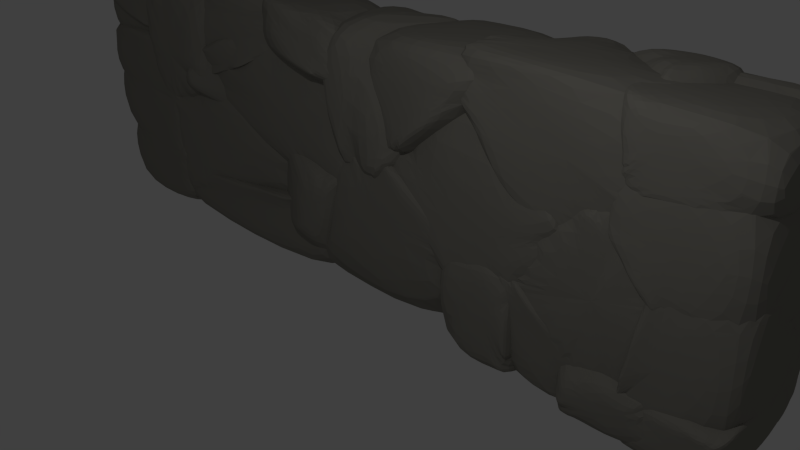 # Source: wall_L.blend  (saved by Blender 2.73.0; exported with 4.5.12 LTS)
import bpy
from mathutils import Matrix  # noqa: F401  (used for matrix-valued properties, if any)

bpy.ops.wm.read_factory_settings(use_empty=True)
scene = bpy.context.scene
scene.name = 'Scene'

# ---- collections
col_collection_1 = bpy.data.collections.new('Collection 1'); scene.collection.children.link(col_collection_1)

# ---- materials (node trees are filled in below, after node groups)
mat_material = bpy.data.materials.new('Material')
mat_material.alpha_threshold = 0.0
mat_material.use_transparent_shadow = False
mat_material.diffuse_color = (0.2598, 0.2492, 0.2191, 1.0)
mat_material.roughness = 0.5
mat_material.specular_intensity = 0.0
mat_material.line_color = (0.0, 0.0, 0.0, 1.0)

# ---- material node trees

# ---- world
world_world = bpy.data.worlds.new('World'); scene.world = world_world
world_world.color = (0.05088, 0.05088, 0.05088)
world_world.use_sun_shadow = False
world_world.sun_shadow_jitter_overblur = 0.0
world_world.cycles.sampling_method = 'MANUAL'
world_world.cycles.sample_map_resolution = 256

# ---- cameras
cam_camera = bpy.data.cameras.new('Camera')
cam_camera.clip_end = 100.0
cam_camera.lens = 35.0
cam_camera.sensor_width = 32.0
cam_camera.sensor_height = 18.0
cam_camera.ortho_scale = 7.314
cam_camera.dof.focus_distance = 0.0
cam_camera.dof.aperture_fstop = 128.0

# ---- lights
light_lamp = bpy.data.lights.new('Lamp', 'POINT')
light_lamp.transmission_factor = 0.0
light_lamp.cutoff_distance = 30.0
light_lamp.energy = 100.0
light_lamp.shadow_buffer_clip_start = 1.001
light_lamp.shadow_soft_size = 0.1
light_lamp.shadow_maximum_resolution = 0.006
light_lamp.use_absolute_resolution = True
light_lamp.cycles.use_multiple_importance_sampling = False

# ---- meshes
me_mesh_001 = bpy.data.meshes.new('Mesh.001')
me_mesh_001.from_pydata([(2.541, 0.05919, -0.3639), (2.349, -0.1843, 0.05559), (3.217, -0.1845, 0.05621), (3.217, 0.05898, -0.3633), (2.258, -0.3744, 0.0473), (2.443, -0.2968, -0.7981), (2.298, -0.6056, 0.03727), (3.217, -0.4501, -0.9846), (2.235, -0.6006, -0.4525), (3.217, -0.6056, 0.03773), (3.217, -0.46, -0.9965), (2.658, -0.4601, -0.9965), (2.277, -0.6056, -0.5011), (2.669, -0.6056, -0.9636), (2.236, -0.6056, -0.452), (2.694, -0.6056, -0.9921), (3.217, -0.6056, -0.992), (-5.492, -0.6056, -0.3734), (-5.763, -0.07641, -0.02706), (-5.6, -0.2708, -0.3631), (-5.484, -0.6056, -0.4004), (-5.625, -0.6056, 0.06973), (-5.469, 0.3944, -0.7988), (-5.488, 0.3944, -0.7544), (-5.147, -0.5076, -1.015), (-5.359, -0.6056, -0.6115), (-5.625, -0.6056, 0.1069), (-5.8, 0.0653, 0.484), (-5.817, 0.1337, 0.484), (-5.459, 0.3944, -0.821), (-5.46, 0.04505, -0.7482), (-5.828, 0.3944, 0.03052), (-5.142, -0.6056, -0.9764), (-5.625, -0.6056, 0.484), (-5.822, 0.1504, 0.484), (-5.813, 0.1167, 0.05083), (-5.443, 0.3944, -0.841), (-5.832, 0.3944, 0.03881), (-5.081, 0.1745, -1.232), (-5.136, -0.6056, -0.9731), (-5.824, 0.1834, 0.484), (-5.833, 0.3944, 0.1224), (-5.158, 0.3944, -1.184), (-5.116, 0.3875, -1.233), (-4.583, -0.6056, -0.6468), (-5.838, 0.3944, 0.484), (-5.119, 0.3944, -1.231), (-4.55, -0.6056, -0.6272), (-5.095, 0.3944, -1.202), (-4.416, -0.5647, -0.4205), (-4.501, -0.6056, -0.5544), (-3.939, 0.301, 0.484), (-4.489, 0.3944, -0.3067), (-3.947, 0.3515, 0.484), (-4.477, -0.6056, -0.5055), (-3.929, 0.2258, 0.484), (-3.954, 0.3944, 0.484), (-4.441, -0.6056, -0.4307), (-3.945, 0.1968, 0.484), (-4.44, -0.6056, -0.3891), (-4.421, -0.6056, 0.484), (-3.865, 0.2077, 0.484), (-3.399, -0.1074, 0.02496), (-3.894, 0.2283, 0.484), (-3.566, -0.005637, 0.484), (-2.718, -0.6056, 0.3631), (-2.716, -0.6056, 0.3232), (-4.414, -0.5648, -0.4188), (-3.927, 0.2254, 0.484), (-3.62, -0.6056, -0.07189), (-2.725, -0.6056, 0.484), (-4.429, -0.6056, 0.01036), (-4.419, -0.6056, 0.484), (-4.438, -0.6056, -0.4291), (-5.764, -0.07555, -0.02515), (-6.329, -0.02781, 0.05744), (-5.814, 0.1159, 0.05179), (-5.819, 0.1328, 0.484), (-5.823, 0.1495, 0.484), (-5.67, -0.6056, 0.07847), (-5.627, -0.6056, 0.07124), (-6.783, -0.1455, 0.1656), (-6.783, -0.1459, 0.1601), (-6.783, -0.6056, 0.2641), (-6.783, -0.1187, 0.484), (-5.627, -0.6056, 0.484), (-6.783, -0.6056, 0.484), (2.692, -0.6056, -0.9927), (2.656, -0.4601, -0.998), (2.35, -0.6056, -0.5895), (2.69, -0.6056, -1.004), (2.568, -0.1759, -1.118), (2.442, -0.2969, -0.8), (2.272, -0.6056, -0.4978), (2.519, -0.6056, -2.097), (2.476, -0.0374, -1.095), (2.234, -0.6056, -0.4538), (2.505, -0.6056, -2.182), (2.405, 0.06788, -1.772), (2.201, 0.3742, -1.564), (1.384, -0.2339, -0.871), (2.142, -0.6056, -0.4989), (1.384, 0.02149, -1.162), (1.384, -0.6056, -0.8714), (1.864, -0.6056, -2.181), (1.597, -0.2131, -1.942), (2.207, 0.3651, -1.59), (0.9849, -0.4571, -1.6), (1.667, -0.6056, -2.058), (1.294, -0.1059, -1.017), (0.9651, -0.6056, -1.55), (0.9455, -0.6056, -1.602), (0.9442, -0.5124, -1.584), (0.9364, -0.6056, -1.596), (0.9088, -0.3979, -1.682), (0.9417, -0.5118, -1.584), (0.8692, -0.53, -1.611), (0.5184, 0.3944, -2.112), (0.5131, 0.3944, -2.112), (0.9831, -0.4565, -1.6), (0.1819, -0.5299, -1.61), (1.382, 0.02268, -1.161), (-0.1427, 0.3944, -2.113), (-0.7853, -0.1045, -1.017), (-0.1778, 0.3944, -2.112), (1.382, 0.3944, -1.161), (1.293, -0.1052, -1.017), (0.05646, 0.2657, -0.4993), (1.374, 0.3944, -1.148), (0.8617, 0.3944, -0.3198), (-1.072, 0.3944, -1.192), (0.6055, 0.3944, -0.3197), (-0.7761, 0.3944, -1.011), (0.3926, 0.3944, -0.3206), (0.1404, 0.3944, -0.4482), (-4.493, 0.3944, -1.404), (-3.339, -0.1047, -1.017), (-2.256, 0.3805, -0.6534), (-2.771, 0.3944, -0.8261), (-4.498, 0.3944, -1.498), (-3.376, -0.1134, -2.064), (-1.766, 0.317, -0.7008), (-2.252, 0.3944, -0.6521), (-4.501, 0.3944, -1.573), (-2.221, -0.6056, -1.392), (-1.521, -0.1047, -1.016), (-2.052, 0.3944, -0.6682), (-4.392, 0.3944, -1.621), (-2.342, -0.07194, -2.516), (-2.342, -0.0997, -2.516), (-1.976, -0.6056, -1.392), (-2.252, -0.6056, -1.951), (-1.812, -0.6056, -1.392), (-1.773, 0.3944, -0.6913), (-1.755, 0.3944, -0.7152), (-2.128, -0.6056, -2.004), (-2.341, 0.3944, -2.516), (-1.384, 0.3944, -1.192), (-1.985, -0.226, -2.516), (-1.999, -0.6056, -2.059), (-1.755, 0.3944, -2.516), (2.539, 0.3944, -2.506), (2.535, -0.02105, -2.004), (2.569, 0.2534, -2.516), (2.541, 0.3944, -2.516), (2.56, -0.5995, -2.516), (2.423, 0.3944, -1.863), (2.485, 0.1076, -1.879), (2.542, -0.6056, -2.24), (2.56, -0.6056, -2.516), (2.406, 0.06823, -1.773), (2.539, -0.6056, -2.235), (2.245, 0.3944, -1.644), (2.534, -0.6056, -2.226), (2.212, 0.3944, -1.603), (2.207, 0.3666, -1.592), (2.506, -0.6056, -2.184), (2.172, 0.3944, -1.648), (1.598, -0.2123, -1.944), (1.321, 0.1963, -2.516), (2.002, 0.3944, -1.846), (1.345, 0.2432, -2.516), (1.865, -0.6056, -2.184), (1.865, -0.6056, -2.496), (1.865, -0.6056, -2.516), (1.425, 0.3944, -2.516), (-6.783, -0.144, 0.1589), (-6.334, -0.02707, 0.05806), (-5.815, 0.1173, 0.05154), (-6.783, -0.1435, 0.1643), (-6.783, -0.02724, 0.05766), (-6.783, -0.02012, 0.05731), (-5.824, 0.1511, 0.484), (-6.783, 0.3944, 0.03933), (-5.84, 0.3944, 0.4592), (-5.84, 0.3944, 0.484), (-6.783, -0.1166, 0.484), (-5.833, 0.3944, 0.03974), (-6.783, 0.3944, 0.484), (0.846, -0.6056, -2.394), (0.9091, -0.3979, -1.684), (0.8456, -0.6056, -1.646), (0.8459, -0.6056, -2.516), (1.088, 0.1957, -2.516), (0.8679, -0.5322, -1.611), (0.8456, -0.6056, -1.626), (0.8912, 0.3944, -2.516), (0.1827, -0.5322, -1.611), (0.5691, -0.6056, -1.626), (0.5182, 0.3944, -2.114), (0.2072, -0.6056, -1.627), (-0.1772, 0.3944, -2.115), (0.1415, -0.6056, -2.516), (-0.2068, 0.3944, -2.516), (-5.136, -0.6056, -0.9749), (-5.081, 0.1736, -1.234), (-5.146, -0.5089, -1.017), (-5.142, -0.6056, -0.9783), (-4.549, -0.6056, -0.6292), (-5.154, -0.5456, -1.035), (-5.146, -0.6056, -0.9929), (-4.699, 0.3944, -1.405), (-5.164, -0.1538, -1.433), (-5.156, -0.6056, -1.025), (-4.495, -0.6056, -0.6292), (-3.341, -0.1061, -1.017), (-4.499, 0.3944, -1.405), (-5.079, 0.2428, -1.288), (-5.159, -0.6056, -1.059), (-2.227, -0.6056, -1.391), (-5.046, 0.3944, -1.406), (-5.141, -0.04281, -2.063), (-5.2, -0.3196, -1.879), (-5.164, -0.6056, -1.146), (-2.232, -0.6056, -1.487), (-3.379, -0.1136, -2.064), (-4.507, 0.3944, -1.571), (-5.046, 0.3944, -1.508), (-5.21, -0.6056, -1.862), (-2.258, -0.6056, -1.952), (-5.046, 0.3944, -1.52), (-5.124, 0.00633, -2.108), (-5.172, -0.1902, -2.004), (-5.145, -0.6056, -2.199), (-4.974, -0.6056, -2.237), (-5.039, 0.3944, -1.629), (-5.127, -0.3225, -2.25), (-5.134, -0.6056, -2.254), (-5.104, -0.1091, -2.245), (1.384, 0.3944, -1.163), (1.384, 0.02327, -1.163), (2.107, 0.3944, -1.519), (1.356, 0.3944, -1.194), (0.9101, -0.3962, -1.684), (2.2, 0.3758, -1.564), (2.201, 0.3944, -1.565), (0.5205, 0.3944, -2.113), (0.9853, -0.4555, -1.602), (2.206, 0.3673, -1.59), (2.206, 0.3944, -1.582), (1.09, 0.1982, -2.516), (2.211, 0.3944, -1.601), (0.8942, 0.3944, -2.516), (1.596, -0.2113, -1.943), (1.278, 0.1975, -2.516), (1.926, 0.3944, -1.931), (1.319, 0.1975, -2.516), (1.341, 0.2405, -2.516), (1.422, 0.3944, -2.516), (3.21, -0.6056, -2.24), (2.537, -0.02136, -2.005), (2.545, -0.6056, -2.241), (3.217, -0.02064, -2.004), (3.217, -0.6056, -2.24), (2.562, -0.599, -2.516), (2.561, -0.6056, -2.516), (3.217, 0.001021, -2.045), (2.637, 0.2533, -2.516), (2.572, 0.2532, -2.516), (3.217, 0.2532, -2.516), (3.217, -0.6056, -2.516), (-4.414, -0.5636, -0.4198), (-3.939, 0.306, 0.484), (-4.502, -0.6056, -0.5587), (-4.499, -0.6056, -0.5936), (-3.398, -0.1062, 0.02328), (-3.926, 0.2274, 0.484), (-3.947, 0.3569, 0.484), (-4.453, 0.3944, -0.2558), (-5.094, 0.3944, -1.204), (-4.498, -0.6056, -0.6151), (-2.258, 0.3799, -0.652), (-3.895, 0.2301, 0.484), (-3.952, 0.3944, 0.484), (-5.08, 0.1767, -1.234), (-4.548, -0.6056, -0.6275), (-4.498, -0.6056, -0.6274), (-3.34, -0.1045, -1.015), (-5.115, 0.3944, -1.235), (-5.114, 0.3837, -1.235), (-5.012, 0.3944, -1.403), (-4.882, 0.3944, -1.403), (-2.254, 0.3944, -0.6506), (-2.34, 0.3944, -0.6793), (-3.842, 0.3554, 0.484), (-5.079, 0.2449, -1.286), (-4.494, 0.3944, -1.402), (-3.826, 0.3944, 0.484), (-5.048, 0.3944, -1.402), (-6.783, -0.03837, 0.03982), (-5.602, -0.2714, -0.3632), (-6.783, -0.2723, -0.3631), (-6.783, -0.03086, 0.05283), (-5.764, -0.0778, -0.02788), (-5.487, -0.6056, -0.4), (-6.334, -0.02895, 0.05675), (-5.627, -0.6056, 0.06858), (-6.783, -0.6056, -0.3998), (-6.783, -0.1452, 0.1577), (-5.671, -0.6056, 0.07607), (-6.783, -0.6056, 0.2617), (-5.165, -0.1532, -1.433), (-6.783, -0.153, -1.433), (-5.147, 0.3944, -1.231), (-5.122, 0.3944, -1.23), (-5.115, 0.3801, -1.236), (-6.783, 0.3944, -1.231), (-5.192, 0.3944, -1.145), (-5.081, 0.2429, -1.286), (-5.156, -0.5438, -1.035), (-6.783, -0.5445, -1.035), (-5.461, 0.3944, -0.8224), (-5.462, 0.04437, -0.7502), (-5.083, 0.1752, -1.234), (-5.148, -0.507, -1.017), (-6.783, -0.5229, -1.025), (-6.783, 0.04446, -0.7504), (-6.783, 0.3944, -0.8224), (2.576, 0.3944, -1.026), (2.568, -0.1738, -1.118), (3.211, 0.3944, -1.026), (2.566, 0.3944, -1.026), (2.477, -0.03521, -1.096), (3.217, -0.1738, -1.118), (3.217, 0.3944, -1.026), (2.202, 0.376, -1.563), (2.208, 0.367, -1.59), (2.407, 0.06923, -1.772), (2.204, 0.3944, -1.564), (2.487, 0.1086, -1.878), (3.217, -0.1558, -1.167), (2.208, 0.3944, -1.582), (2.246, 0.3944, -1.642), (2.213, 0.3944, -1.601), (2.424, 0.3944, -1.861), (2.413, 0.3944, -1.847), (3.217, 0.1092, -1.878), (3.152, 0.3944, -1.861), (3.217, 0.3944, -1.861), (-5.157, -0.4665, -2.516), (-5.174, -0.1918, -2.003), (-5.129, -0.3246, -2.251), (-5.152, -0.4666, -2.516), (-6.783, -0.1914, -2.004), (-5.201, -0.3195, -1.88), (-6.783, -0.4663, -2.516), (-6.783, -0.3193, -1.88), (-5.201, -0.6056, -1.919), (-5.212, -0.6056, -1.863), (-5.136, -0.6056, -2.255), (-5.154, -0.6056, -2.516), (-6.783, -0.6056, -1.863), (-6.783, -0.6056, -2.516), (-5.157, -0.5461, -1.036), (-5.166, -0.1541, -1.433), (-6.783, -0.5499, -1.035), (-5.93, -0.6056, -1.026), (-5.159, -0.6056, -1.026), (-5.161, -0.6056, -1.059), (-6.783, -0.1546, -1.434), (-6.783, -0.6056, -1.026), (-5.209, -0.6056, -1.816), (-5.212, -0.6056, -1.861), (-5.202, -0.3198, -1.878), (-6.783, -0.3199, -1.878), (-6.783, -0.6056, -1.861), (-1.764, 0.3164, -0.7), (-1.643, -0.6056, 0.09514), (-1.748, 0.3944, 0.05399), (-1.631, -0.6056, 0.484), (-1.735, 0.3944, 0.484), (-1.772, 0.3944, -0.69), (-1.519, -0.1045, -1.015), (-1.382, -0.6056, -0.8392), (-1.524, 0.3944, -1.009), (-1.382, 0.3944, -1.191), (-1.14, 0.3944, -1.192), (-1.115, 0.3944, -1.192), (-1.356, -0.6056, -0.8393), (-0.7873, -0.1054, -1.015), (-1.074, 0.3944, -1.192), (0.0543, 0.2655, -0.4981), (-1.074, -0.6056, -0.8386), (0.1381, 0.3944, -0.4467), (-0.7135, -0.6056, -0.4671), (0.1284, 0.3944, -0.4284), (-1.222, -0.6056, 0.484), (-0.36, 0.3944, 0.484), (-6.783, -0.1901, -2.004), (-5.174, -0.1901, -2.004), (-6.783, -0.04709, -2.062), (-6.783, -0.464, -2.516), (-5.143, -0.04322, -2.064), (-5.157, -0.464, -2.516), (-5.125, 0.006175, -2.11), (-5.209, 0.3944, -2.473), (-5.151, -0.4639, -2.516), (-5.129, -0.3216, -2.251), (-6.783, 0.3944, -2.473), (-5.105, -0.1085, -2.246), (-5.111, -0.1007, -2.516), (-5.207, 0.3944, -2.516), (-6.783, 0.3944, -2.516), (3.217, -0.021, -2.002), (2.536, -0.02129, -2.002), (2.487, 0.1073, -1.878), (3.217, -0.01269, -1.994), (2.544, -0.6056, -2.239), (2.513, -0.6056, -2.191), (2.516, -0.6056, -2.196), (3.217, 0.1065, -1.879), (3.217, -0.6056, -2.239), (2.507, -0.6056, -2.183), (2.408, 0.06767, -1.772), (3.217, -0.1574, -1.167), (2.52, -0.6056, -2.099), (2.57, -0.1762, -1.118), (2.692, -0.6056, -1.005), (3.217, -0.1756, -1.118), (2.694, -0.6056, -0.9936), (2.658, -0.4595, -0.999), (2.85, -0.6056, -0.9935), (3.217, -0.4771, -0.998), (3.217, -0.4595, -0.9987), (3.217, -0.6056, -0.9936), (1.863, -0.6056, -2.183), (1.596, -0.213, -1.944), (1.007, -0.6056, -1.642), (1.319, 0.1955, -2.516), (0.9842, -0.458, -1.602), (1.141, 0.1958, -2.516), (1.862, -0.6056, -2.516), (0.91, -0.3994, -1.683), (0.9417, -0.5131, -1.585), (0.9347, -0.6056, -1.597), (1.09, 0.1958, -2.516), (0.8701, -0.5314, -1.611), (0.9062, -0.6056, -1.607), (0.8476, -0.6056, -1.646), (0.8476, -0.6056, -1.626), (0.8482, -0.6056, -2.516), (-5.166, -0.1524, -1.434), (-6.694, 0.3944, -1.233), (-6.783, 0.3944, -1.233), (-6.783, -0.1524, -1.434), (-5.201, -0.3182, -1.879), (-5.081, 0.2448, -1.288), (-6.783, -0.3177, -1.879), (-5.117, 0.3861, -1.236), (-6.783, -0.194, -1.999), (-5.049, 0.3944, -1.404), (-5.112, 0.3944, -1.247), (-5.12, 0.3944, -1.233), (-6.783, -0.19, -2.003), (-5.174, -0.1902, -2.002), (-5.143, -0.04266, -2.062), (-5.049, 0.3944, -1.491), (-6.783, -0.04309, -2.062), (-6.783, 0.3944, -1.491), (2.347, -0.1836, 0.05672), (2.263, 0.3098, 0.484), (2.081, -0.04492, 0.484), (2.256, -0.3723, 0.04859), (2.069, -0.03725, 0.484), (2.233, -0.5996, -0.4534), (2.54, 0.0602, -0.3637), (2.301, 0.3944, 0.4171), (2.276, 0.3944, 0.484), (0.8864, 0.3944, -0.2624), (2.442, -0.2962, -0.7985), (2.604, 0.3944, -0.4006), (0.8623, 0.3944, -0.2958), (1.384, -0.2323, -0.8708), (1.425, 0.3944, 0.484), (2.476, -0.03578, -1.095), (0.8637, 0.3944, -0.3179), (1.294, -0.1047, -1.016), (2.565, 0.3944, -1.024), (1.376, 0.3944, -1.148), (2.234, 0.3944, -1.516), (1.384, 0.3944, -1.161), (1.384, 0.02304, -1.161), (2.201, 0.3761, -1.562), (2.202, 0.3944, -1.563), (2.107, 0.3944, -1.517), (2.298, -0.6056, 0.03981), (2.257, -0.3738, 0.04964), (2.349, -0.1836, 0.0575), (2.311, -0.6056, 0.03979), (2.082, -0.04624, 0.484), (2.288, -0.6056, 0.07584), (2.086, -0.07351, 0.484), (2.092, -0.02702, 0.484), (2.175, -0.6056, 0.484), (2.265, 0.307, 0.484), (3.217, -0.1839, 0.05747), (3.217, -0.6056, 0.0397), (3.171, 0.3083, 0.484), (3.217, 0.3082, 0.484), (3.217, -0.6056, 0.484), (3.217, 0.06022, -0.3651), (2.542, 0.06087, -0.3644), (2.444, -0.2958, -0.7992), (3.172, 0.3944, -0.401), (3.217, 0.3944, -0.4011), (2.477, -0.03632, -1.094), (3.217, -0.4481, -0.9856), (2.606, 0.3944, -0.4012), (2.567, 0.3944, -1.024), (2.57, -0.1749, -1.117), (2.657, -0.4578, -0.9977), (3.217, -0.458, -0.9977), (2.577, 0.3944, -1.024), (3.217, -0.4377, -1.006), (3.211, 0.3944, -1.024), (3.217, -0.1747, -1.116), (3.217, 0.3944, -1.024), (-5.142, -0.04145, -2.064), (-5.049, 0.3944, -1.495), (-6.783, -0.04093, -2.063), (-6.783, 0.3944, -1.495), (-5.125, 0.007426, -2.108), (-5.048, 0.3944, -1.506), (-5.209, 0.3944, -2.471), (-5.041, 0.3944, -1.631), (-6.783, 0.3944, -2.47), (-1.766, 0.315, -0.7006), (-2.257, 0.379, -0.6528), (-2.627, -0.6056, 0.303), (-1.645, -0.6056, 0.09334), (-2.121, -0.6056, -1.389), (-3.397, -0.1072, 0.02292), (-2.714, -0.6056, 0.3214), (-1.52, -0.1069, -1.016), (-2.225, -0.6056, -1.389), (-3.338, -0.1065, -1.015), (-1.836, -0.6056, -1.389), (-4.415, -0.5658, -0.4216), (-4.37, -0.6056, -0.4013), (-1.384, -0.6056, -0.8394), (-1.811, -0.6056, -1.389), (-4.492, -0.6056, -0.6287), (-4.438, -0.6056, -0.4315), (-4.497, -0.6056, -0.5519), (-5.833, 0.3944, 0.03756), (-5.814, 0.1167, 0.04956), (-5.515, 0.3944, -0.6957), (-5.889, 0.3944, 0.0376), (-6.33, -0.02725, 0.05611), (-5.602, -0.2697, -0.3641), (-5.471, 0.3944, -0.7974), (-5.764, -0.0756, -0.02774), (-5.463, 0.04494, -0.7485), (-5.462, 0.3944, -0.8199), (-6.783, 0.3944, 0.03733), (-6.783, -0.02657, 0.05559), (-6.783, -0.2613, -0.3476), (-6.783, -0.2463, -0.3217), (-6.783, -0.2703, -0.3632), (-6.662, 0.3944, -0.8203), (-6.783, 0.04498, -0.748), (-6.783, 0.3944, -0.8202), (3.217, 0.3944, -0.3994), (3.217, 0.06063, -0.363), (2.542, 0.06128, -0.3629), (2.606, 0.3944, -0.3994), (3.217, 0.04726, -0.34), (2.349, -0.1821, 0.05704), (3.217, -0.1824, 0.05674), (2.275, 0.3793, 0.484), (2.277, 0.3944, 0.484), (3.217, 0.3104, 0.484), (2.265, 0.3107, 0.484), (3.217, 0.3944, 0.484), (-2.413, -0.6056, -1.97), (-5.104, -0.1095, -2.247), (-2.256, -0.6056, -1.953), (-3.377, -0.1147, -2.066), (-5.127, -0.3233, -2.252), (-5.133, -0.6056, -2.256), (-2.127, -0.6056, -2.007), (-5.109, -0.1011, -2.516), (-4.938, -0.101, -2.516), (-5.149, -0.4647, -2.516), (-5.153, -0.6056, -2.516), (-2.021, -0.6056, -2.052), (-2.343, -0.1014, -2.516), (-1.999, -0.6056, -2.061), (-1.986, -0.2281, -2.516), (-1.987, -0.6056, -2.516), (0.2049, -0.6056, -1.627), (0.1803, -0.532, -1.611), (-0.5825, -0.6056, -1.143), (0.2026, -0.6056, -1.66), (-0.1796, 0.3944, -2.117), (-0.7869, -0.1059, -1.017), (-1.073, -0.6056, -0.8413), (-0.2092, 0.3944, -2.516), (-1.316, -0.6056, -0.8407), (-1.074, 0.3944, -1.193), (0.1388, -0.6056, -2.516), (-1.519, -0.1062, -1.016), (-1.383, -0.6056, -0.8407), (-1.81, -0.6056, -1.391), (-1.383, 0.3944, -1.193), (-1.39, 0.3944, -1.22), (-1.818, -0.6056, -1.418), (-1.752, 0.3944, -2.516), (-1.983, -0.2279, -2.516), (-1.997, -0.6056, -2.061), (-1.984, -0.6056, -2.516), (-6.783, 0.03066, -0.7328), (-5.602, -0.2717, -0.3649), (-5.463, 0.04258, -0.7486), (-6.783, 0.04335, -0.7483), (-6.783, -0.2719, -0.3645), (-5.147, -0.5094, -1.016), (-5.485, -0.6056, -0.4016), (-6.783, -0.2858, -0.366), (-5.646, -0.6056, -0.4016), (-5.358, -0.6056, -0.6154), (-5.156, -0.5461, -1.034), (-6.783, -0.546, -1.034), (-6.783, -0.6056, -0.4017), (-5.143, -0.6056, -0.9775), (-5.148, -0.6056, -0.9923), (-5.158, -0.6056, -1.024), (-6.783, -0.6056, -1.024), (-4.659, 0.3944, -1.591), (-5.103, -0.1075, -2.246), (-3.379, -0.1129, -2.065), (-4.504, 0.3944, -1.574), (-5.11, -0.0997, -2.516), (-2.347, 0.3944, -2.516), (-5.039, 0.3944, -1.633), (-5.124, 0.007832, -2.11), (-2.346, -0.09969, -2.516), (-5.112, -0.08669, -2.516), (-5.204, 0.3944, -2.471), (-5.205, 0.3944, -2.516), (1.382, -0.2333, -0.8704), (0.859, 0.3944, -0.2952), (0.8413, 0.3944, -0.275), (1.356, -0.6056, -0.842), (1.382, -0.6056, -0.8703), (1.292, -0.1065, -1.015), (0.9632, -0.6056, -1.549), (0.8589, 0.3944, -0.3164), (0.6733, 0.3944, -0.09009), (0.2772, -0.6056, 0.3456), (0.9344, -0.6056, -1.596), (0.9416, -0.5134, -1.583), (0.87, -0.6056, -1.617), (0.05535, 0.2635, -0.4996), (0.8466, -0.6056, -1.625), (0.8692, -0.5323, -1.609), (0.1824, -0.5322, -1.61), (0.3984, 0.3944, -0.3166), (-0.7101, -0.6056, -0.4681), (0.5687, -0.6056, -1.625), (-0.7855, -0.1067, -1.016), (0.2064, -0.6056, -1.624), (0.1305, -0.6056, -1.578), (-1.071, -0.6056, -0.8397), (3.217, -0.01142, -1.996), (2.487, 0.108, -1.88), (2.536, -0.01986, -2.003), (3.217, -0.01966, -2.004), (3.217, 0.1083, -1.88), (2.424, 0.3944, -1.863), (3.217, 0.2553, -2.516), (3.152, 0.3944, -1.863), (3.217, 0.3944, -1.863), (2.571, 0.2552, -2.516), (2.542, 0.3944, -2.516), (3.217, 0.3944, -2.516), (-3.861, 0.3027, 0.484), (-3.397, -0.1065, 0.02464), (-3.892, 0.2289, 0.484), (-3.842, 0.3488, 0.484), (-2.256, 0.3805, -0.6511), (-2.61, 0.3944, -0.3912), (-3.822, 0.3944, 0.484), (-1.767, 0.3171, -0.699), (-2.727, -0.6013, 0.484), (-2.252, 0.3944, -0.6497), (-1.799, -0.6056, 0.129), (-1.645, -0.6056, 0.09628), (-1.774, 0.3944, -0.6889), (-2.712, -0.6056, 0.3237), (-2.721, -0.6056, 0.484), (-1.772, 0.3944, -0.6454), (-1.645, -0.6056, 0.102), (-1.736, 0.3944, 0.484), (-1.633, -0.6056, 0.484), (0.8835, 0.3944, 0.484), (0.2761, -0.6056, 0.348), (0.6724, 0.3944, -0.08773), (0.3262, -0.6056, 0.484), (-0.6977, -0.6056, -0.4543), (0.4657, 0.3944, -0.2581), (-0.7117, -0.6056, -0.4658), (0.0566, 0.2667, -0.4966), (0.3926, 0.3944, -0.318), (-0.3571, 0.3944, 0.484), (-0.2282, 0.3944, 0.2426), (0.1402, 0.3944, -0.4461), (-1.219, -0.6056, 0.484), (0.3483, -0.5706, 0.484), (0.6774, 0.3944, -0.08084), (0.6747, 0.3944, -0.0883), (0.2788, -0.6056, 0.3475), (0.3289, -0.6056, 0.484), (0.8859, 0.3944, 0.484), (0.7947, 0.3944, -0.2212), (0.2845, -0.6056, 0.3411), (0.8605, 0.3944, -0.2937), (1.383, -0.2342, -0.8692), (1.384, -0.6056, -0.8695), (2.256, -0.3747, 0.04813), (2.233, -0.6056, -0.4519), (1.421, 0.3944, 0.484), (2.245, -0.6056, -0.3586), (2.08, -0.0466, 0.484), (2.296, -0.6056, 0.03831), (2.172, -0.6056, 0.484)], [], [(4, 6, 9, 2, 1), (10, 16, 15, 11), (7, 5, 0, 3), (4, 1, 0, 5, 8), (10, 11, 5, 7), (12, 8, 5, 13), (8, 14, 6, 4), (13, 5, 11, 15), (14, 8, 12), (9, 16, 10, 7, 3, 2), (16, 9, 6, 14, 12, 13, 15), (3, 0, 1, 2), (17, 18, 19, 20), (21, 18, 17), (22, 19, 18, 23), (26, 27, 28, 18, 21), (29, 30, 19, 22), (23, 18, 31), (46, 38, 43), (25, 24, 32), (27, 26, 33), (34, 35, 18, 28), (36, 24, 30, 29), (31, 18, 35, 37), (32, 24, 38, 39), (35, 34, 40, 41, 37), (42, 43, 24, 36), (38, 24, 43), (39, 38, 44), (41, 40, 45), (46, 43, 42), (44, 38, 47), (51, 49, 50, 47, 48, 52, 53), (50, 49, 54), (55, 49, 51), (53, 52, 56), (54, 49, 57), (59, 58, 60), (19, 30, 24, 25, 20), (47, 38, 46, 48), (45, 56, 52, 48, 46, 42, 36, 29, 22, 23, 31, 37, 41), (58, 49, 55), (58, 59, 57, 49), (56, 45, 40, 34, 28, 27, 33, 60, 58, 55, 51, 53), (60, 33, 26, 21, 17, 20, 25, 32, 39, 44, 47, 50, 54, 57, 59), (61, 62, 63), (62, 61, 64, 65, 66), (63, 62, 67, 68), (69, 67, 62, 66), (65, 64, 70), (68, 67, 71, 72), (73, 67, 69), (71, 67, 73), (72, 70, 64, 61, 63, 68), (70, 72, 71, 73, 69, 66, 65), (74, 75, 76), (77, 74, 76, 78), (79, 75, 74, 80), (81, 76, 75, 82), (76, 81, 84, 78), (82, 75, 79, 83), (84, 86, 85, 77, 78), (83, 86, 84, 81, 82), (85, 86, 83, 79, 80), (85, 80, 74, 77), (87, 88, 89), (90, 91, 88, 87), (89, 88, 92, 93), (94, 91, 90), (95, 88, 91), (92, 88, 95), (97, 98, 91, 94), (99, 95, 91), (93, 92, 96), (102, 109, 100, 95, 99), (99, 91, 98), (104, 105, 106, 98, 97), (96, 100, 101), (101, 100, 103), (106, 99, 98), (107, 102, 99), (108, 107, 105, 104), (100, 109, 110, 103), (105, 99, 106), (105, 107, 99), (102, 107, 109), (100, 96, 92, 95), (111, 107, 108), (107, 112, 109), (110, 109, 112, 113), (113, 112, 107, 111), (97, 94, 90, 87, 89, 93, 96, 101, 103, 110, 113, 111, 108, 104), (114, 115, 116), (114, 119, 115), (115, 120, 116), (119, 114, 121), (119, 121, 115), (116, 122, 118, 117, 114), (122, 116, 120, 124), (121, 126, 115), (131, 127, 123, 120, 115, 126, 129), (123, 130, 124, 120), (128, 126, 121, 125), (130, 123, 127, 132), (129, 126, 128), (133, 127, 131), (132, 127, 134), (134, 127, 133), (118, 122, 124, 130, 132, 134, 133, 131, 129, 128, 125, 117), (125, 121, 114, 117), (135, 136, 137, 138), (145, 141, 137, 136, 150, 152), (138, 137, 142), (143, 140, 139), (140, 151, 144, 136, 135, 139), (142, 137, 141, 146), (140, 143, 147, 148, 149), (150, 136, 144), (158, 160, 157, 145, 152, 159), (153, 141, 145, 154), (146, 141, 153), (148, 147, 156), (151, 140, 155), (154, 145, 157), (156, 160, 158, 149, 148), (160, 156, 147, 143, 139, 135, 138, 142, 146, 153, 154, 157), (144, 151, 155, 159, 152, 150), (158, 159, 155, 140, 149), (161, 162, 163, 164), (163, 162, 165), (165, 162, 168, 169), (170, 178, 182, 176), (168, 162, 167, 171), (171, 167, 170, 173), (174, 175, 170, 172), (173, 170, 176), (177, 178, 175, 174), (178, 170, 175), (166, 167, 162, 161), (179, 178, 177, 180, 181), (183, 178, 179, 184), (181, 180, 185), (182, 178, 183), (169, 184, 179, 181, 185, 164, 163, 165), (184, 169, 168, 171, 173, 176, 182, 183), (164, 185, 180, 177, 174, 172, 166, 161), (172, 170, 167, 166), (186, 187, 188, 189), (190, 187, 186), (191, 188, 187, 190), (197, 188, 191, 193), (192, 188, 194, 195), (194, 188, 197), (195, 198, 196, 192), (193, 198, 195, 194, 197), (196, 198, 193, 191, 190, 186, 189), (196, 189, 188, 192), (199, 200, 201), (200, 199, 202, 203), (201, 200, 204, 205), (207, 204, 200, 209, 211), (205, 204, 207, 208), (208, 207, 210), (213, 212, 210, 207, 211), (200, 203, 206), (206, 213, 211, 209), (202, 212, 213, 206, 203), (212, 202, 199, 201, 205, 208, 210), (209, 200, 206), (214, 215, 216, 217), (218, 215, 214), (216, 215, 219), (217, 216, 219, 220), (230, 227, 215), (215, 222, 219), (220, 219, 223), (215, 227, 222), (223, 219, 222, 228), (229, 225, 224), (230, 215, 221), (227, 231, 222), (228, 222, 232, 233), (241, 248, 246, 231), (240, 237, 230, 221, 226, 236, 245), (237, 231, 227, 230), (222, 231, 232), (233, 232, 238), (239, 235, 234), (225, 229, 234, 235, 236, 226), (240, 241, 231, 237), (231, 242, 232), (238, 232, 243), (244, 235, 239), (247, 248, 235, 244), (245, 241, 240), (243, 232, 242, 246, 247), (242, 231, 246), (235, 241, 245, 236), (247, 246, 248), (241, 235, 248), (247, 244, 239, 234, 229, 224, 218, 214, 217, 220, 223, 228, 233, 238, 243), (218, 224, 225, 226, 221, 215), (249, 250, 251), (252, 253, 250, 249), (251, 250, 254, 255), (256, 253, 252), (250, 253, 257), (254, 250, 258), (255, 254, 258, 259), (263, 258, 250, 257), (260, 257, 253), (259, 258, 261), (262, 268, 267, 266, 264, 260), (264, 257, 260), (261, 258, 265), (266, 263, 257, 264), (267, 258, 263, 266), (265, 258, 267, 268), (268, 262, 256, 252, 249, 251, 255, 259, 261, 265), (262, 260, 253, 256), (269, 270, 271), (272, 270, 269, 273), (271, 270, 274, 275), (276, 277, 278, 270, 272), (274, 270, 278), (277, 276, 279), (279, 280, 275, 274, 278, 277), (273, 280, 279, 276, 272), (280, 273, 269, 271, 275), (308, 305, 299, 298), (284, 285, 281, 283), (282, 281, 286), (298, 299, 294), (290, 291, 285, 284), (286, 281, 285, 292), (288, 287, 293), (296, 297, 291, 290), (302, 307, 304, 291), (302, 291, 297, 303), (297, 296, 295, 300, 301), (299, 305, 294), (306, 297, 301), (303, 297, 306), (295, 294, 308, 300), (294, 295, 289, 298), (307, 293, 287, 282, 286, 292, 304), (291, 304, 292, 285), (293, 307, 302, 303, 306, 301, 300, 308, 298, 289, 288), (308, 294, 305), (282, 287, 288, 289, 295, 283, 281), (295, 296, 290, 284, 283), (309, 310, 311), (312, 313, 310, 309), (320, 319, 315, 318), (312, 315, 313), (318, 315, 312), (316, 313, 315, 319), (314, 310, 313, 316), (317, 320, 318, 312, 309, 311), (320, 317, 314, 316, 319), (317, 311, 310, 314), (321, 329, 330, 322), (324, 325, 321, 323), (336, 332, 331, 337), (327, 325, 324), (328, 321, 325), (331, 332, 325, 327), (333, 328, 325), (330, 329, 334), (329, 321, 334), (333, 334, 321, 328), (334, 325, 332), (333, 325, 334), (330, 334, 332, 335), (337, 326, 322, 330, 335, 336), (335, 332, 336), (326, 337, 331, 327, 324, 323), (322, 326, 323, 321), (338, 339, 340), (341, 342, 339, 338), (340, 339, 343, 344), (342, 346, 339), (348, 345, 342, 341), (345, 346, 342), (346, 347, 339), (351, 346, 345, 348), (352, 347, 346, 353), (354, 349, 347, 355), (350, 349, 356), (353, 346, 351), (355, 347, 352), (357, 349, 354), (349, 357, 358, 356), (358, 344, 343, 350, 356), (344, 358, 357, 354, 355, 352, 353, 351, 348, 341, 338, 340), (347, 349, 350, 343, 339), (359, 360, 361, 362), (368, 364, 366, 371), (364, 361, 360), (362, 361, 370), (361, 369, 370), (367, 361, 364, 368), (366, 364, 360, 363), (369, 361, 367), (370, 372, 365, 359, 362), (371, 372, 370, 369, 367, 368), (372, 371, 366, 363, 365), (365, 363, 360, 359), (384, 383, 382, 385), (378, 374, 373, 377), (385, 380, 375, 379, 384), (376, 375, 380), (381, 374, 378), (382, 383, 374, 381), (375, 376, 377, 373), (374, 379, 375, 373), (380, 385, 382, 381, 378, 377, 376), (374, 383, 384, 379), (403, 401, 399, 400), (391, 386, 388), (394, 386, 391), (395, 392, 386, 394), (393, 392, 396, 397, 398), (396, 392, 395), (407, 406, 404, 405), (399, 402, 398, 397, 400), (404, 401, 403, 405), (406, 389, 387, 393, 398, 402, 404), (388, 386, 387, 389, 390), (401, 404, 402, 399), (407, 390, 389, 406), (390, 407, 405, 403, 400, 397, 396, 395, 394, 391, 388), (386, 392, 393, 387), (408, 409, 410), (418, 422, 411, 408, 410), (414, 412, 409), (420, 419, 417, 416), (416, 417, 409, 413), (414, 409, 417), (415, 412, 414), (419, 420, 421, 415, 414), (419, 414, 417), (410, 409, 412), (418, 410, 412, 415), (411, 422, 421, 420, 416, 413), (413, 409, 408, 411), (421, 422, 418, 415), (423, 424, 425, 426), (433, 436, 438, 434, 425), (431, 427, 424, 423), (426, 425, 430), (432, 433, 425, 428), (430, 425, 434), (435, 436, 433, 432), (437, 436, 435), (439, 440, 436, 437), (424, 427, 429, 428, 425), (440, 439, 441, 442, 443), (442, 441, 444), (444, 431, 423, 426, 430, 434, 438, 443, 442), (431, 444, 441, 439, 437, 435, 432, 428, 429, 427), (436, 440, 443, 438), (445, 446, 447), (455, 460, 458, 452), (445, 451, 448, 446), (450, 446, 448), (452, 449, 446), (455, 452, 446, 450), (453, 449, 452), (454, 453, 456, 457), (456, 453, 452), (457, 456, 459), (459, 456, 452, 458), (451, 460, 455, 450, 448), (460, 451, 445, 447, 454, 457, 459, 458), (449, 453, 454, 447, 446), (461, 462, 463, 464), (465, 475, 476, 470, 466), (475, 477, 478, 476), (477, 475, 473), (466, 461, 465), (469, 465, 467), (472, 468, 466, 471), (467, 465, 461, 464), (473, 474, 465, 469), (471, 466, 470), (473, 475, 474), (465, 474, 475), (466, 468, 472, 462, 461), (478, 463, 462, 472, 471, 470, 476), (463, 478, 477, 473, 469, 467, 464), (479, 485, 486, 487, 480), (489, 485, 482, 484), (483, 484, 482, 481), (479, 482, 485), (486, 485, 490), (485, 494, 497, 490), (484, 494, 489), (489, 494, 485), (495, 496, 492, 491), (484, 492, 494), (498, 496, 495), (491, 492, 484, 483, 493, 488), (497, 494, 499), (500, 501, 496, 498), (501, 502, 494, 492, 496), (499, 494, 502, 503), (504, 501, 500), (503, 502, 501, 504), (487, 493, 483, 481, 480), (493, 487, 486, 490, 497, 499, 503, 504, 500, 498, 495, 491, 488), (481, 482, 479, 480), (505, 506, 507, 508), (509, 506, 505, 510, 511), (512, 507, 506, 509), (511, 510, 513), (514, 507, 512), (517, 507, 514), (515, 507, 517, 518), (513, 519, 518, 517, 514, 512, 509, 511), (516, 519, 513, 510, 505, 508), (518, 519, 516, 515), (507, 515, 516, 508), (523, 521, 520, 524), (528, 525, 522, 521, 527), (527, 521, 523), (525, 529, 522), (526, 522, 530, 531), (522, 526, 520, 521), (532, 529, 525, 528), (529, 530, 522), (531, 530, 529, 533), (534, 529, 532), (533, 529, 535), (535, 529, 534, 536), (536, 524, 520, 526, 531, 533, 535), (524, 536, 534, 532, 528, 527, 523), (539, 545, 543, 537), (545, 540, 538, 542, 544, 543), (538, 537, 541, 542), (543, 541, 537), (542, 541, 544), (544, 541, 543), (540, 545, 539), (539, 537, 538, 540), (546, 556, 550, 554, 555, 547), (555, 557, 551, 547), (549, 546, 547, 551, 552, 548), (559, 553, 546, 549), (552, 551, 558), (556, 546, 553, 560), (561, 555, 554), (558, 551, 557, 562), (560, 553, 559), (563, 557, 555, 561), (562, 557, 563), (563, 561, 554, 550, 556, 560, 559, 549, 548, 552, 558, 562), (564, 565, 566), (567, 568, 565, 564), (574, 568, 567), (571, 565, 568), (568, 574, 575), (570, 569, 572, 573), (576, 571, 568, 577), (578, 569, 571, 576), (571, 569, 570, 566, 565), (573, 572, 579), (577, 568, 575), (581, 574, 567, 564, 566, 570, 573, 579), (572, 580, 581, 579), (574, 581, 580, 578, 576, 577, 575), (580, 572, 569, 578), (586, 587, 584, 583), (583, 584, 585, 582), (588, 587, 586), (587, 589, 590, 585, 584), (589, 587, 592), (593, 590, 589, 592, 591), (582, 593, 591, 588, 586, 583), (593, 582, 585, 590), (592, 587, 588, 591), (596, 597, 595, 594), (600, 597, 596), (601, 595, 597, 602), (605, 607, 608, 606, 597, 600), (594, 595, 599), (599, 598, 604), (602, 597, 606), (599, 595, 598), (608, 607, 609), (595, 601, 603, 598), (604, 598, 603), (609, 604, 603, 601, 602, 606, 608), (604, 609, 607, 605, 600, 596, 594, 599), (610, 611, 612), (612, 611, 615, 616), (621, 622, 618, 615, 619, 624), (619, 615, 611, 614), (616, 615, 618), (622, 621, 623), (627, 628, 629, 626, 625), (621, 624, 625, 626, 623), (611, 610, 613, 614), (617, 627, 625, 624, 619, 614), (629, 628, 630), (620, 630, 628, 627, 617), (630, 620, 613, 610, 612, 616, 618, 622, 623, 626, 629), (620, 617, 614, 613), (631, 632, 633, 634), (635, 632, 631), (647, 642, 641, 646), (637, 632, 635, 638, 639), (633, 636, 641, 642, 634), (639, 638, 643), (644, 636, 640), (645, 641, 636, 644), (646, 641, 645), (643, 647, 646, 645, 644, 640, 637, 639), (647, 643, 638, 635, 631, 634, 642), (640, 636, 633, 632, 637), (648, 649, 650, 651), (654, 649, 648), (656, 650, 649, 652), (654, 655, 649), (652, 649, 655, 657), (653, 659, 658, 654, 648, 651), (658, 655, 654), (657, 655, 658, 659), (659, 653, 656, 652, 657), (650, 656, 653, 651), (668, 669, 663, 662), (668, 677, 673, 678, 669), (670, 671, 665, 666), (661, 660, 665, 667), (672, 671, 670), (666, 665, 660, 664), (674, 675, 671, 672), (680, 683, 678, 673), (660, 661, 662, 663, 664), (679, 676, 675, 674), (676, 671, 675), (677, 668, 662, 661, 667), (681, 676, 679), (682, 680, 676, 681), (683, 680, 682), (674, 672, 670, 666, 664, 663, 669, 678, 683, 682, 681, 679), (667, 665, 671, 676, 680, 673, 677), (684, 685, 686, 687), (688, 685, 684), (686, 685, 689, 694, 693), (691, 685, 688, 692), (689, 685, 691), (695, 690, 693, 694), (692, 695, 694, 689, 691), (695, 692, 688, 684, 687, 690), (686, 693, 690, 687), (696, 697, 698), (699, 700, 697, 696), (713, 714, 712, 711), (701, 700, 699, 702), (705, 700, 701), (697, 704, 698), (704, 697, 709, 710), (709, 697, 706), (711, 712, 707, 703, 708), (706, 697, 700, 703, 707), (713, 702, 699, 696, 698, 704, 710, 714), (702, 713, 711, 708, 705, 701), (714, 710, 709, 706, 707, 712), (700, 705, 708, 703), (727, 724, 725, 722, 721), (720, 719, 721, 722, 723), (716, 717, 715, 718), (723, 722, 726), (726, 722, 725), (715, 724, 727, 718), (724, 715, 717, 720, 723, 726, 725), (718, 727, 721, 719, 716), (719, 720, 717, 716), (728, 729, 730, 731, 732), (729, 728, 733), (734, 735, 731, 730), (737, 740, 738), (744, 739, 743, 745), (736, 737, 738, 735, 734), (740, 739, 742), (742, 739, 744), (743, 739, 740, 737, 736, 741), (741, 733, 728, 732, 745, 743), (733, 741, 736, 734, 730, 729), (745, 732, 731, 735, 738, 740, 742, 744)])
_k = set([(2, 3), (2, 9), (3, 7), (6, 9), (6, 14), (7, 10), (10, 16), (12, 13), (12, 14), (13, 15), (15, 16), (17, 20), (17, 21), (20, 25), (21, 26), (22, 23), (22, 29), (23, 31), (25, 32), (26, 33), (27, 28), (27, 33), (28, 34), (29, 36), (31, 37), (32, 39), (34, 40), (36, 42), (37, 41), (39, 44), (40, 45), (41, 45), (42, 46), (44, 47), (46, 48), (47, 50), (48, 52), (50, 54), (51, 53), (51, 55), (52, 56), (53, 56), (54, 57), (55, 58), (57, 59), (58, 60), (59, 60), (61, 63), (61, 64), (63, 68), (64, 70), (65, 66), (65, 70), (66, 69), (68, 72), (69, 73), (71, 72), (71, 73), (77, 78), (77, 85), (78, 84), (79, 80), (79, 83), (80, 85), (81, 82), (81, 84), (82, 83), (87, 89), (87, 90), (89, 93), (90, 94), (93, 96), (94, 97), (96, 101), (97, 104), (101, 103), (103, 110), (104, 108), (108, 111), (110, 113), (111, 113), (117, 118), (117, 125), (118, 122), (122, 124), (124, 130), (125, 128), (128, 129), (129, 131), (130, 132), (131, 133), (132, 134), (133, 134), (135, 138), (135, 139), (138, 142), (139, 143), (142, 146), (143, 147), (144, 150), (144, 151), (146, 153), (147, 156), (148, 149), (148, 156), (149, 158), (150, 152), (151, 155), (152, 159), (153, 154), (154, 157), (155, 159), (157, 160), (158, 160), (161, 164), (161, 166), (163, 164), (163, 165), (165, 169), (166, 172), (168, 169), (168, 171), (171, 173), (172, 174), (173, 176), (174, 177), (176, 182), (177, 180), (179, 181), (179, 184), (180, 185), (181, 185), (182, 183), (183, 184), (186, 189), (186, 190), (189, 196), (190, 191), (191, 193), (192, 195), (192, 196), (193, 197), (194, 195), (194, 197), (199, 201), (199, 202), (201, 205), (202, 203), (203, 206), (205, 208), (206, 209), (208, 210), (209, 211), (210, 212), (211, 213), (212, 213), (214, 217), (214, 218), (217, 220), (218, 224), (220, 223), (221, 226), (221, 230), (223, 228), (224, 229), (226, 236), (228, 233), (229, 234), (230, 237), (233, 238), (234, 239), (236, 245), (237, 240), (238, 243), (239, 244), (240, 245), (243, 247), (244, 247), (249, 251), (249, 252), (251, 255), (252, 256), (255, 259), (256, 262), (259, 261), (260, 262), (260, 264), (261, 265), (264, 266), (265, 268), (266, 267), (267, 268), (269, 271), (269, 273), (271, 275), (272, 273), (272, 276), (274, 275), (274, 278), (276, 279), (277, 278), (277, 279), (282, 286), (282, 287), (283, 284), (283, 295), (284, 290), (286, 292), (287, 293), (288, 289), (288, 293), (289, 298), (290, 296), (292, 304), (295, 296), (298, 308), (300, 301), (300, 308), (301, 306), (302, 303), (302, 307), (303, 306), (304, 307), (309, 311), (309, 312), (311, 317), (312, 318), (314, 316), (314, 317), (316, 319), (318, 320), (319, 320), (322, 326), (322, 330), (323, 324), (323, 326), (324, 327), (327, 331), (330, 335), (331, 337), (335, 336), (336, 337), (338, 340), (338, 341), (340, 344), (341, 348), (343, 344), (343, 350), (348, 351), (350, 356), (351, 353), (352, 353), (352, 355), (354, 355), (354, 357), (356, 358), (357, 358), (359, 362), (359, 365), (362, 370), (363, 365), (363, 366), (366, 371), (367, 368), (367, 369), (368, 371), (369, 370), (375, 379), (375, 380), (376, 377), (376, 380), (377, 378), (378, 381), (379, 384), (381, 382), (382, 385), (384, 385), (387, 389), (387, 393), (388, 390), (388, 391), (389, 390), (391, 394), (393, 398), (394, 395), (395, 396), (396, 397), (397, 400), (398, 402), (400, 403), (402, 404), (403, 405), (404, 406), (405, 407), (406, 407), (408, 410), (408, 411), (410, 418), (411, 413), (413, 416), (415, 418), (415, 421), (416, 420), (420, 421), (423, 426), (423, 431), (426, 430), (427, 429), (427, 431), (428, 429), (428, 432), (430, 434), (432, 435), (434, 438), (435, 437), (437, 439), (438, 443), (439, 441), (441, 444), (442, 443), (442, 444), (445, 447), (445, 451), (447, 454), (448, 450), (448, 451), (450, 455), (454, 457), (455, 460), (457, 459), (458, 459), (458, 460), (462, 463), (462, 472), (463, 464), (464, 467), (467, 469), (469, 473), (470, 471), (470, 476), (471, 472), (473, 477), (476, 478), (477, 478), (480, 481), (480, 487), (481, 483), (483, 493), (486, 487), (486, 490), (488, 491), (488, 493), (490, 497), (491, 495), (495, 498), (497, 499), (498, 500), (499, 503), (500, 504), (503, 504), (505, 508), (505, 510), (508, 516), (509, 511), (509, 512), (510, 513), (511, 513), (512, 514), (514, 517), (515, 516), (515, 518), (517, 518), (520, 524), (520, 526), (523, 524), (523, 527), (526, 531), (527, 528), (528, 532), (531, 533), (532, 534), (533, 535), (534, 536), (535, 536), (538, 540), (538, 542), (539, 540), (539, 545), (542, 544), (543, 544), (543, 545), (548, 549), (548, 552), (549, 559), (550, 554), (550, 556), (552, 558), (554, 561), (556, 560), (558, 562), (559, 560), (561, 563), (562, 563), (564, 566), (564, 567), (566, 570), (567, 574), (570, 573), (573, 579), (574, 575), (575, 577), (576, 577), (576, 578), (578, 580), (579, 581), (580, 581), (582, 583), (582, 585), (583, 586), (585, 590), (586, 588), (588, 591), (589, 590), (589, 592), (591, 592), (594, 596), (594, 599), (596, 600), (599, 604), (600, 605), (601, 602), (601, 603), (602, 606), (603, 604), (605, 607), (606, 608), (607, 609), (608, 609), (610, 612), (610, 613), (612, 616), (613, 620), (614, 617), (614, 619), (616, 618), (617, 620), (618, 622), (619, 624), (622, 623), (623, 626), (624, 625), (625, 627), (626, 629), (627, 628), (628, 630), (629, 630), (631, 634), (631, 635), (634, 642), (635, 638), (637, 639), (637, 640), (638, 643), (639, 643), (640, 644), (642, 647), (644, 645), (645, 646), (646, 647), (648, 651), (648, 654), (651, 653), (652, 656), (652, 657), (653, 656), (654, 658), (657, 659), (658, 659), (661, 662), (661, 667), (662, 668), (663, 664), (663, 669), (664, 666), (666, 670), (667, 677), (668, 677), (669, 678), (670, 672), (672, 674), (674, 679), (678, 683), (679, 681), (681, 682), (682, 683), (684, 687), (684, 688), (687, 690), (688, 692), (689, 691), (689, 694), (690, 693), (691, 692), (693, 694), (696, 698), (696, 699), (698, 704), (699, 702), (701, 702), (701, 705), (704, 710), (705, 708), (706, 707), (706, 709), (707, 712), (708, 711), (709, 710), (711, 713), (712, 714), (713, 714), (715, 717), (715, 718), (716, 718), (716, 719), (717, 720), (719, 721), (720, 723), (721, 727), (723, 726), (724, 725), (724, 727), (725, 726), (728, 732), (728, 733), (729, 730), (729, 733), (730, 734), (731, 732), (731, 735), (734, 736), (735, 738), (736, 741), (738, 740), (740, 742), (741, 743), (742, 744), (743, 745), (744, 745)])
me_mesh_001.attributes.new('sharp_edge', 'BOOLEAN', 'EDGE').data.foreach_set('value', [ (min(e.vertices), max(e.vertices)) in _k for e in me_mesh_001.edges])
me_mesh_001.materials.append(mat_material)
me_mesh_001.use_remesh_preserve_volume = False
me_mesh_001.use_remesh_preserve_attributes = False
me_mesh_001.use_mirror_vertex_groups = False
me_mesh_001.update()

# ---- objects
ob_cube_cell_001 = bpy.data.objects.new('Cube_cell.001', me_mesh_001)
ob_lamp = bpy.data.objects.new('Lamp', light_lamp)
ob_camera = bpy.data.objects.new('Camera', cam_camera)

# ---- transforms, parenting, visibility, modifiers, constraints
ob_cube_cell_001.location = (1.783, 0.1056, 2.516)
ob_cube_cell_001.lineart.crease_threshold = 0.0
_m = ob_cube_cell_001.modifiers.new('Displace', 'DISPLACE')
_m.mid_level = 0.357
_m.strength = 0.53
_m = ob_cube_cell_001.modifiers.new('Subsurf', 'SUBSURF')
_m.uv_smooth = 'PRESERVE_CORNERS'
_m.quality = 2
_m.subdivision_type = 'SIMPLE'
_m.show_only_control_edges = False
_m = ob_cube_cell_001.modifiers.new('Decimate', 'DECIMATE')
_m.ratio = 0.135
_m.use_collapse_triangulate = True
_m = ob_cube_cell_001.modifiers.new('Subsurf.001', 'SUBSURF')
_m.uv_smooth = 'PRESERVE_CORNERS'
_m.quality = 2
_m.show_only_control_edges = False
_m.use_creases = False
_m = ob_cube_cell_001.modifiers.new('Bevel', 'BEVEL')
_m.limit_method = 'NONE'
_m.spread = 0.0
_m = ob_cube_cell_001.modifiers.new('Subsurf.002', 'SUBSURF')
_m.uv_smooth = 'PRESERVE_CORNERS'
_m.quality = 2
_m.show_only_control_edges = False
_m.use_creases = False
_m = ob_cube_cell_001.modifiers.new('Decimate.001', 'DECIMATE')
_m.ratio = 0.0175
ob_lamp.location = (4.076, -4.101, 5.904)
ob_lamp.rotation_euler = (0.6503, 0.05522, 1.866)
ob_lamp.lock_rotations_4d = False
ob_lamp.empty_display_type = 'ARROWS'
ob_lamp.color = (0.0, 0.0, 0.0, 0.0)
ob_lamp.lineart.crease_threshold = 0.0
ob_camera.location = (7.481, -6.508, 5.344)
ob_camera.rotation_euler = (1.109, 0.01082, 0.8149)
ob_camera.lock_rotations_4d = False
ob_camera.empty_display_type = 'ARROWS'
ob_camera.color = (0.0, 0.0, 0.0, 0.0)
ob_camera.display_type = 'WIRE'
ob_camera.lineart.crease_threshold = 0.0

# ---- collection membership
col_collection_1.objects.link(ob_cube_cell_001)
col_collection_1.objects.link(ob_lamp)
col_collection_1.objects.link(ob_camera)

# ---- scene / render settings (as saved in the file)
scene.camera = ob_camera
scene.frame_start = 1; scene.frame_end = 250; scene.frame_set(1)
scene.render.engine = 'BLENDER_EEVEE_NEXT'
scene.render.resolution_percentage = 50
scene.render.dither_intensity = 0.0
scene.cycles.use_denoising = False
scene.cycles.samples = 10
scene.cycles.sampling_pattern = 'TABULATED_SOBOL'
scene.cycles.light_sampling_threshold = 0.0
scene.cycles.use_adaptive_sampling = False
scene.cycles.use_light_tree = False
scene.cycles.blur_glossy = 0.0
scene.cycles.pixel_filter_type = 'GAUSSIAN'
scene.cycles.sample_clamp_indirect = 0.0
scene.view_settings.view_transform = 'Standard'
bpy.context.view_layer.update()
